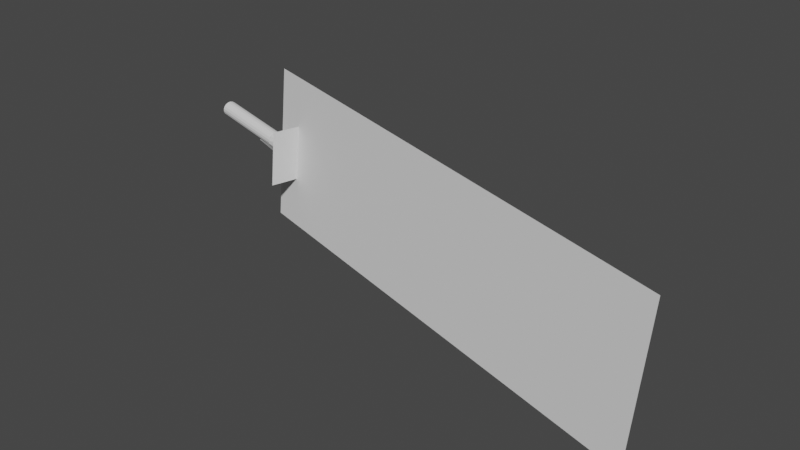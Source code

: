 # Source: flashlight.blend  (saved by Blender 3.4.6; exported with 4.5.12 LTS)
import bpy
from mathutils import Matrix  # noqa: F401  (used for matrix-valued properties, if any)

bpy.ops.wm.read_factory_settings(use_empty=True)
scene = bpy.context.scene
scene.name = 'Scene'

# ---- collections
col_collection = bpy.data.collections.new('Collection'); scene.collection.children.link(col_collection)
col_viewflashlight = bpy.data.collections.new('viewflashlight'); scene.collection.children.link(col_viewflashlight)

# ---- materials (node trees are filled in below, after node groups)
mat_models_items_flashlight_flashlight2 = bpy.data.materials.new('models/items/flashlight/flashlight2')
mat_models_items_flashlight_flashlight2.use_transparent_shadow = False
mat_models_items_flashlight_bulb = bpy.data.materials.new('models/items/flashlight/bulb')
mat_models_items_flashlight_bulb.use_transparent_shadow = False
mat_models_items_flashlight_beam1 = bpy.data.materials.new('models/items/flashlight/beam1')
mat_models_items_flashlight_beam1.use_transparent_shadow = False
mat_models_items_flashlight_flare = bpy.data.materials.new('models/items/flashlight/flare')
mat_models_items_flashlight_flare.use_transparent_shadow = False

# ---- material node trees

# ---- world
world_world = bpy.data.worlds.new('World'); scene.world = world_world
world_world.use_nodes = True; world_world.node_tree.nodes.clear()
_N = world_world.node_tree.nodes; _L = world_world.node_tree.links
n0 = _N.new('ShaderNodeOutputWorld'); n0.name = 'World Output'; n0.location = (300, 300)
n1 = _N.new('ShaderNodeBackground'); n1.name = 'Background'; n1.location = (10, 300)
n1.inputs[0].default_value = (0.05088, 0.05088, 0.05088, 1.0)
_L.new(n1.outputs[0], n0.inputs[0])
n0.is_active_output = True
world_world.color = (0.05088, 0.05088, 0.05088)
world_world.use_sun_shadow = False
world_world.sun_shadow_jitter_overblur = 0.0

# ---- meshes
me_flashlight2_mesh = bpy.data.meshes.new('flashlight2_mesh')
me_flashlight2_mesh.from_pydata([(1.249, -4.666, -19.12), (12.19, -7.316, -19.91), (12.25, -6.983, -19.98), (1.184, -4.999, -19.04), (1.296, -4.375, -19.3), (12.3, -6.692, -20.16), (1.319, -4.161, -19.57), (12.33, -6.478, -20.44), (1.317, -4.051, -19.9), (12.32, -6.368, -20.76), (1.288, -4.057, -20.25), (12.29, -6.374, -21.11), (1.237, -4.179, -20.57), (12.34, -6.517, -21.44), (1.17, -4.403, -20.83), (10.45, -6.356, -21.55), (1.095, -4.7, -20.99), (8.559, -6.271, -21.57), (1.021, -5.036, -21.04), (8.28, -6.564, -21.61), (1.14, -4.992, -19.1), (1.201, -4.679, -19.17), (0.9865, -5.026, -20.97), (1.056, -4.711, -20.93), (1.127, -4.432, -20.78), (1.245, -4.406, -19.34), (1.19, -4.222, -20.53), (1.267, -4.205, -19.6), (1.238, -4.108, -20.23), (1.265, -4.102, -19.91), (1.249, -4.666, -19.12), (1.184, -4.999, -19.04), (1.095, -4.7, -20.99), (1.021, -5.036, -21.04), (1.17, -4.403, -20.83), (1.237, -4.179, -20.57), (1.288, -4.057, -20.25), (1.317, -4.051, -19.9), (1.319, -4.161, -19.57), (1.296, -4.375, -19.3), (8.845, -6.691, -21.89), (9.316, -6.325, -21.84), (12.95, -7.57, -22.61), (12.75, -7.026, -22.36), (12.47, -6.282, -21.14), (12.51, -6.275, -20.75), (12.36, -7.347, -19.78), (12.43, -6.97, -19.86), (12.49, -6.564, -20.17), (13.48, -6.985, -22.09), (13.75, -7.728, -22.38), (15.13, -7.256, -19.76), (16.57, -8.225, -19.85), (16.71, -7.589, -19.88), (13.92, -7.666, -19.64), (14.17, -7.331, -19.67), (16.73, -7.229, -20.51), (15.15, -6.896, -20.39), (16.66, -7.226, -21.45), (13.21, -7.524, -19.78), (13.28, -7.147, -19.86), (16.76, -7.31, -21.39), (16.8, -7.306, -20.51), (16.53, -8.294, -22.07), (16.76, -7.641, -19.91), (16.63, -8.239, -19.88), (16.66, -7.714, -21.9), (16.53, -7.652, -21.99), (16.28, -7.484, -22.14), (16.04, -8.2, -22.31), (14.89, -7.959, -22.22), (15.0, -7.113, -21.9), (16.38, -8.267, -22.17), (16.66, -7.226, -21.45), (16.73, -7.229, -20.51), (16.57, -8.225, -19.85), (16.71, -7.589, -19.88), (16.53, -7.652, -21.99), (16.38, -8.267, -22.17), (1.11, -5.335, -19.09), (12.12, -7.652, -19.96), (1.035, -5.632, -19.26), (12.04, -7.949, -20.12), (0.9674, -5.855, -19.51), (11.97, -8.172, -20.38), (0.9165, -5.978, -19.83), (11.92, -8.294, -20.7), (0.8881, -5.984, -20.18), (11.89, -8.301, -21.04), (0.8855, -5.874, -20.51), (11.99, -8.211, -21.38), (0.9091, -5.66, -20.78), (10.19, -7.613, -21.51), (0.956, -5.369, -20.96), (8.42, -6.94, -21.55), (1.021, -5.036, -21.04), (8.28, -6.564, -21.61), (1.07, -5.307, -19.15), (0.9259, -5.339, -20.91), (0.8819, -5.613, -20.73), (0.9997, -5.587, -19.3), (0.8597, -5.813, -20.48), (0.9366, -5.796, -19.54), (0.8621, -5.917, -20.17), (0.8888, -5.911, -19.84), (1.11, -5.335, -19.09), (0.956, -5.369, -20.96), (0.9091, -5.66, -20.78), (0.8855, -5.874, -20.51), (0.8881, -5.984, -20.18), (0.9165, -5.978, -19.83), (0.9674, -5.855, -19.51), (1.035, -5.632, -19.26), (8.845, -6.691, -21.89), (9.133, -7.21, -21.8), (12.95, -7.57, -22.61), (12.55, -7.969, -22.32), (12.02, -8.459, -21.07), (12.05, -8.452, -20.68), (12.27, -7.726, -19.84), (12.16, -8.142, -20.12), (13.21, -8.281, -22.04), (13.75, -7.728, -22.38), (14.86, -8.528, -19.71), (16.44, -8.861, -19.84), (14.02, -8.075, -19.64), (16.31, -9.244, -20.44), (14.73, -8.911, -20.32), (16.23, -9.281, -21.38), (13.13, -7.903, -19.83), (16.41, -9.201, -20.44), (16.36, -9.242, -21.32), (16.53, -8.294, -22.07), (16.63, -8.239, -19.88), (16.51, -8.837, -19.87), (16.42, -8.864, -21.86), (16.27, -8.875, -21.95), (15.98, -8.942, -22.09), (16.04, -8.2, -22.31), (14.89, -7.959, -22.22), (14.66, -8.755, -21.84), (16.38, -8.267, -22.17), (16.23, -9.281, -21.38), (16.31, -9.244, -20.44), (16.44, -8.861, -19.84), (16.27, -8.875, -21.95)], [], [(0, 1, 2), (3, 1, 0), (4, 2, 5), (0, 2, 4), (6, 5, 7), (4, 5, 6), (8, 7, 9), (6, 7, 8), (10, 9, 11), (8, 9, 10), (12, 11, 13), (10, 11, 12), (14, 13, 15), (12, 13, 14), (16, 15, 17), (14, 15, 16), (18, 17, 19), (16, 17, 18), (20, 21, 22), (21, 23, 22), (21, 24, 23), (21, 25, 24), (25, 26, 24), (25, 27, 26), (27, 28, 26), (27, 29, 28), (20, 30, 21), (31, 30, 20), (22, 32, 33), (22, 23, 32), (23, 34, 32), (24, 34, 23), (24, 35, 34), (26, 35, 24), (28, 36, 35), (26, 28, 35), (28, 37, 36), (29, 37, 28), (38, 37, 29), (27, 38, 29), (25, 38, 27), (25, 39, 38), (21, 39, 25), (21, 30, 39), (19, 17, 40), (17, 41, 40), (40, 41, 42), (41, 43, 42), (17, 15, 41), (41, 15, 43), (15, 13, 43), (11, 9, 44), (9, 45, 44), (1, 46, 2), (46, 47, 2), (2, 47, 5), (47, 48, 5), (7, 45, 9), (43, 49, 42), (49, 50, 42), (13, 49, 43), (51, 52, 53), (54, 52, 51), (55, 54, 51), (51, 53, 56), (57, 51, 56), (57, 56, 58), (46, 59, 47), (59, 60, 47), (59, 54, 60), (54, 55, 60), (55, 51, 57), (48, 57, 45), (45, 57, 58), (47, 60, 48), (48, 60, 57), (60, 55, 57), (5, 48, 7), (7, 48, 45), (45, 58, 44), (61, 62, 63), (64, 65, 63), (62, 64, 63), (66, 61, 63), (11, 44, 13), (58, 67, 68), (68, 69, 70), (44, 58, 71), (71, 68, 70), (71, 58, 68), (68, 72, 69), (68, 67, 72), (49, 71, 50), (71, 70, 50), (13, 44, 49), (44, 71, 49), (62, 61, 73), (74, 62, 73), (75, 65, 64), (76, 75, 64), (74, 64, 62), (76, 64, 74), (73, 61, 66), (73, 66, 77), (77, 66, 63), (77, 63, 78), (1, 79, 80), (1, 3, 79), (80, 81, 82), (80, 79, 81), (82, 83, 84), (82, 81, 83), (84, 85, 86), (84, 83, 85), (86, 87, 88), (86, 85, 87), (88, 89, 90), (88, 87, 89), (90, 91, 92), (90, 89, 91), (92, 93, 94), (92, 91, 93), (94, 95, 96), (94, 93, 95), (97, 20, 22), (98, 97, 22), (99, 97, 98), (100, 97, 99), (101, 100, 99), (102, 100, 101), (103, 102, 101), (104, 102, 103), (105, 20, 97), (105, 31, 20), (106, 22, 33), (98, 22, 106), (107, 98, 106), (107, 99, 98), (108, 99, 107), (108, 101, 99), (109, 103, 108), (103, 101, 108), (110, 103, 109), (110, 104, 103), (110, 111, 104), (111, 102, 104), (111, 100, 102), (112, 100, 111), (112, 97, 100), (105, 97, 112), (94, 96, 113), (114, 94, 113), (114, 113, 115), (116, 114, 115), (92, 94, 114), (92, 114, 116), (90, 92, 116), (86, 88, 117), (118, 86, 117), (46, 1, 80), (119, 46, 80), (119, 80, 82), (120, 119, 82), (118, 84, 86), (121, 116, 115), (122, 121, 115), (121, 90, 116), (52, 123, 124), (52, 54, 123), (54, 125, 123), (124, 123, 126), (123, 127, 126), (126, 127, 128), (59, 46, 119), (129, 59, 119), (54, 59, 129), (125, 54, 129), (123, 125, 127), (127, 120, 118), (127, 118, 128), (129, 119, 120), (129, 120, 127), (125, 129, 127), (120, 82, 84), (120, 84, 118), (128, 118, 117), (130, 131, 132), (133, 134, 132), (134, 130, 132), (131, 135, 132), (117, 88, 90), (136, 128, 137), (138, 137, 139), (128, 117, 140), (137, 140, 139), (128, 140, 137), (141, 137, 138), (136, 137, 141), (140, 121, 122), (139, 140, 122), (117, 90, 121), (140, 117, 121), (131, 130, 142), (130, 143, 142), (133, 75, 134), (75, 144, 134), (134, 143, 130), (134, 144, 143), (131, 142, 135), (135, 142, 145), (135, 145, 132), (132, 145, 78)])
_uv = me_flashlight2_mesh.uv_layers.new(name='UVMap')
_uv.uv.foreach_set('vector', [0.4182, 0.9842, 0.3815, 0.2841, 0.4182, 0.2841, 0.3815, 0.9842, 0.3815, 0.2841, 0.4182, 0.9842, 0.4552, 0.9842, 0.4182, 0.2841, 0.4552, 0.2841, 0.4182, 0.9842, 0.4182, 0.2841, 0.4552, 0.9842, 0.4929, 0.9842, 0.4552, 0.2841, 0.4929, 0.2841, 0.4552, 0.9842, 0.4552, 0.2841, 0.4929, 0.9842, 0.5318, 0.9842, 0.4929, 0.2841, 0.5318, 0.2841, 0.4929, 0.9842, 0.4929, 0.2841, 0.5318, 0.9842, 0.5722, 0.9842, 0.5318, 0.2841, 0.5722, 0.2841, 0.5318, 0.9842, 0.5318, 0.2841, 0.5722, 0.9842, 0.6143, 0.9842, 0.5722, 0.2841, 0.6143, 0.2779, 0.5722, 0.9842, 0.5722, 0.2841, 0.6143, 0.9842, 0.6581, 0.9842, 0.6143, 0.2779, 0.6581, 0.394, 0.6143, 0.9842, 0.6143, 0.2779, 0.6581, 0.9842, 0.7035, 0.9842, 0.6581, 0.394, 0.7035, 0.5094, 0.6581, 0.9842, 0.6581, 0.394, 0.7035, 0.9842, 0.7497, 0.9842, 0.7035, 0.5094, 0.7497, 0.5224, 0.7035, 0.9842, 0.7035, 0.5094, 0.7497, 0.9842, 0.8778, 0.9682, 0.9163, 0.9575, 0.8778, 0.6118, 0.9163, 0.9575, 0.9163, 0.6226, 0.8778, 0.6118, 0.9163, 0.9575, 0.9501, 0.6535, 0.9163, 0.6226, 0.9163, 0.9575, 0.9501, 0.9266, 0.9501, 0.6535, 0.9501, 0.9266, 0.9752, 0.7009, 0.9501, 0.6535, 0.9501, 0.9266, 0.9752, 0.8791, 0.9752, 0.7009, 0.9752, 0.8791, 0.9885, 0.7591, 0.9752, 0.7009, 0.9752, 0.8791, 0.9885, 0.821, 0.9885, 0.7591, 0.8778, 0.9682, 0.9188, 0.9684, 0.9163, 0.9575, 0.8778, 0.9798, 0.9188, 0.9684, 0.8778, 0.9682, 0.8778, 0.6118, 0.9188, 0.6117, 0.8778, 0.6002, 0.8778, 0.6118, 0.9163, 0.6226, 0.9188, 0.6117, 0.9163, 0.6226, 0.9548, 0.6446, 0.9188, 0.6117, 0.9501, 0.6535, 0.9548, 0.6446, 0.9163, 0.6226, 0.9501, 0.6535, 0.9815, 0.6951, 0.9548, 0.6446, 0.9752, 0.7009, 0.9815, 0.6951, 0.9501, 0.6535, 0.9885, 0.7591, 0.9957, 0.7571, 0.9815, 0.6951, 0.9752, 0.7009, 0.9885, 0.7591, 0.9815, 0.6951, 0.9885, 0.7591, 0.9957, 0.823, 0.9957, 0.7571, 0.9885, 0.821, 0.9957, 0.823, 0.9885, 0.7591, 0.9815, 0.8849, 0.9957, 0.823, 0.9885, 0.821, 0.9752, 0.8791, 0.9815, 0.8849, 0.9885, 0.821, 0.9501, 0.9266, 0.9815, 0.8849, 0.9752, 0.8791, 0.9501, 0.9266, 0.9548, 0.9354, 0.9815, 0.8849, 0.9163, 0.9575, 0.9548, 0.9354, 0.9501, 0.9266, 0.9163, 0.9575, 0.9188, 0.9684, 0.9548, 0.9354, 0.7497, 0.5224, 0.7035, 0.5094, 0.7497, 0.4852, 0.7035, 0.5094, 0.7009, 0.4616, 0.7497, 0.4852, 0.7497, 0.4852, 0.7009, 0.4616, 0.7497, 0.222, 0.7009, 0.4616, 0.7072, 0.2425, 0.7497, 0.222, 0.7035, 0.5094, 0.6581, 0.394, 0.7009, 0.4616, 0.7009, 0.4616, 0.6581, 0.394, 0.7072, 0.2425, 0.6581, 0.394, 0.6143, 0.2779, 0.7072, 0.2425, 0.5722, 0.2841, 0.5318, 0.2841, 0.5731, 0.2674, 0.5318, 0.2841, 0.5327, 0.2674, 0.5731, 0.2674, 0.3815, 0.2841, 0.3815, 0.2674, 0.4182, 0.2841, 0.3815, 0.2674, 0.4184, 0.2674, 0.4182, 0.2841, 0.4182, 0.2841, 0.4184, 0.2674, 0.4552, 0.2841, 0.4184, 0.2674, 0.4678, 0.2674, 0.4552, 0.2841, 0.4929, 0.2841, 0.5327, 0.2674, 0.5318, 0.2841, 0.7072, 0.2425, 0.6779, 0.1997, 0.7497, 0.222, 0.6779, 0.1997, 0.7497, 0.1724, 0.7497, 0.222, 0.6143, 0.2779, 0.6779, 0.1997, 0.7072, 0.2425, 0.4292, 0.1078, 0.3815, 0.007297, 0.4292, 0.007297, 0.3815, 0.1761, 0.3815, 0.007297, 0.4292, 0.1078, 0.4102, 0.1649, 0.3815, 0.1761, 0.4292, 0.1078, 0.4292, 0.1078, 0.4292, 0.007297, 0.4822, 0.007297, 0.4822, 0.1078, 0.4292, 0.1078, 0.4822, 0.007297, 0.4822, 0.1078, 0.4822, 0.007297, 0.5713, 0.007297, 0.3815, 0.2674, 0.3815, 0.2202, 0.4184, 0.2674, 0.3815, 0.2202, 0.4165, 0.2202, 0.4184, 0.2674, 0.3815, 0.2202, 0.3815, 0.1761, 0.4165, 0.2202, 0.3815, 0.1761, 0.4102, 0.1649, 0.4165, 0.2202, 0.4102, 0.1649, 0.4292, 0.1078, 0.4822, 0.1078, 0.4678, 0.2674, 0.4822, 0.1078, 0.5327, 0.2674, 0.5327, 0.2674, 0.4822, 0.1078, 0.5713, 0.007297, 0.4184, 0.2674, 0.4165, 0.2202, 0.4678, 0.2674, 0.4678, 0.2674, 0.4165, 0.2202, 0.4822, 0.1078, 0.4165, 0.2202, 0.4102, 0.1649, 0.4822, 0.1078, 0.4552, 0.2841, 0.4678, 0.2674, 0.4929, 0.2841, 0.4929, 0.2841, 0.4678, 0.2674, 0.5327, 0.2674, 0.5327, 0.2674, 0.5713, 0.007297, 0.5731, 0.2674, 0.9674, 0.2035, 0.9635, 0.4036, 0.7623, 0.04148, 0.8892, 0.5355, 0.7623, 0.5376, 0.7623, 0.04148, 0.9635, 0.4036, 0.8892, 0.5355, 0.7623, 0.04148, 0.8844, 0.08419, 0.9674, 0.2035, 0.7623, 0.04148, 0.5722, 0.2841, 0.5731, 0.2674, 0.6143, 0.2779, 0.5713, 0.007297, 0.6564, 0.007297, 0.6597, 0.02343, 0.6597, 0.02343, 0.7497, 0.0284, 0.7497, 0.1013, 0.5731, 0.2674, 0.5713, 0.007297, 0.6413, 0.107, 0.6413, 0.107, 0.6597, 0.02343, 0.7497, 0.1013, 0.6413, 0.107, 0.5713, 0.007297, 0.6597, 0.02343, 0.6597, 0.02343, 0.7497, 0.007297, 0.7497, 0.0284, 0.6597, 0.02343, 0.6564, 0.007297, 0.7497, 0.007297, 0.6779, 0.1997, 0.6413, 0.107, 0.7497, 0.1724, 0.6413, 0.107, 0.7497, 0.1013, 0.7497, 0.1724, 0.6143, 0.2779, 0.5731, 0.2674, 0.6779, 0.1997, 0.5731, 0.2674, 0.6413, 0.107, 0.6779, 0.1997, 0.9635, 0.4036, 0.9674, 0.2035, 0.9963, 0.1895, 0.9919, 0.4126, 0.9635, 0.4036, 0.9963, 0.1895, 0.7623, 0.5622, 0.7623, 0.5376, 0.8892, 0.5355, 0.9072, 0.5598, 0.7623, 0.5622, 0.8892, 0.5355, 0.9919, 0.4126, 0.8892, 0.5355, 0.9635, 0.4036, 0.9072, 0.5598, 0.8892, 0.5355, 0.9919, 0.4126, 0.9963, 0.1895, 0.9674, 0.2035, 0.8844, 0.08419, 0.9963, 0.1895, 0.8844, 0.08419, 0.9016, 0.05637, 0.9016, 0.05637, 0.8844, 0.08419, 0.7623, 0.04148, 0.9016, 0.05637, 0.7623, 0.04148, 0.7623, 0.008726, 0.3815, 0.2841, 0.3449, 0.9842, 0.3449, 0.2841, 0.3815, 0.2841, 0.3815, 0.9842, 0.3449, 0.9842, 0.3449, 0.2841, 0.3078, 0.9842, 0.3078, 0.2841, 0.3449, 0.2841, 0.3449, 0.9842, 0.3078, 0.9842, 0.3078, 0.2841, 0.2701, 0.9842, 0.2701, 0.2841, 0.3078, 0.2841, 0.3078, 0.9842, 0.2701, 0.9842, 0.2701, 0.2841, 0.2312, 0.9842, 0.2312, 0.2841, 0.2701, 0.2841, 0.2701, 0.9842, 0.2312, 0.9842, 0.2312, 0.2841, 0.1908, 0.9842, 0.1908, 0.2841, 0.2312, 0.2841, 0.2312, 0.9842, 0.1908, 0.9842, 0.1908, 0.2841, 0.1487, 0.9842, 0.1487, 0.2779, 0.1908, 0.2841, 0.1908, 0.9842, 0.1487, 0.9842, 0.1487, 0.2779, 0.1049, 0.9842, 0.1049, 0.394, 0.1487, 0.2779, 0.1487, 0.9842, 0.1049, 0.9842, 0.1049, 0.394, 0.05953, 0.9842, 0.05953, 0.5094, 0.1049, 0.394, 0.1049, 0.9842, 0.05953, 0.9842, 0.05953, 0.5094, 0.01329, 0.9842, 0.01329, 0.5224, 0.05953, 0.5094, 0.05953, 0.9842, 0.01329, 0.9842, 0.8394, 0.9575, 0.8778, 0.9682, 0.8778, 0.6118, 0.8394, 0.6226, 0.8394, 0.9575, 0.8778, 0.6118, 0.8055, 0.6535, 0.8394, 0.9575, 0.8394, 0.6226, 0.8055, 0.9266, 0.8394, 0.9575, 0.8055, 0.6535, 0.7804, 0.7009, 0.8055, 0.9266, 0.8055, 0.6535, 0.7804, 0.8791, 0.8055, 0.9266, 0.7804, 0.7009, 0.7671, 0.7591, 0.7804, 0.8791, 0.7804, 0.7009, 0.7671, 0.821, 0.7804, 0.8791, 0.7671, 0.7591, 0.8369, 0.9684, 0.8778, 0.9682, 0.8394, 0.9575, 0.8369, 0.9684, 0.8778, 0.9798, 0.8778, 0.9682, 0.8369, 0.6117, 0.8778, 0.6118, 0.8778, 0.6002, 0.8394, 0.6226, 0.8778, 0.6118, 0.8369, 0.6117, 0.8008, 0.6446, 0.8394, 0.6226, 0.8369, 0.6117, 0.8008, 0.6446, 0.8055, 0.6535, 0.8394, 0.6226, 0.7741, 0.6951, 0.8055, 0.6535, 0.8008, 0.6446, 0.7741, 0.6951, 0.7804, 0.7009, 0.8055, 0.6535, 0.7599, 0.7571, 0.7671, 0.7591, 0.7741, 0.6951, 0.7671, 0.7591, 0.7804, 0.7009, 0.7741, 0.6951, 0.7599, 0.823, 0.7671, 0.7591, 0.7599, 0.7571, 0.7599, 0.823, 0.7671, 0.821, 0.7671, 0.7591, 0.7599, 0.823, 0.7741, 0.8849, 0.7671, 0.821, 0.7741, 0.8849, 0.7804, 0.8791, 0.7671, 0.821, 0.7741, 0.8849, 0.8055, 0.9266, 0.7804, 0.8791, 0.8008, 0.9354, 0.8055, 0.9266, 0.7741, 0.8849, 0.8008, 0.9354, 0.8394, 0.9575, 0.8055, 0.9266, 0.8369, 0.9684, 0.8394, 0.9575, 0.8008, 0.9354, 0.05953, 0.5094, 0.01329, 0.5224, 0.01329, 0.4852, 0.06212, 0.4616, 0.05953, 0.5094, 0.01329, 0.4852, 0.06212, 0.4616, 0.01329, 0.4852, 0.01329, 0.222, 0.05576, 0.2425, 0.06212, 0.4616, 0.01329, 0.222, 0.1049, 0.394, 0.05953, 0.5094, 0.06212, 0.4616, 0.1049, 0.394, 0.06212, 0.4616, 0.05576, 0.2425, 0.1487, 0.2779, 0.1049, 0.394, 0.05576, 0.2425, 0.2312, 0.2841, 0.1908, 0.2841, 0.1899, 0.2674, 0.2303, 0.2674, 0.2312, 0.2841, 0.1899, 0.2674, 0.3815, 0.2674, 0.3815, 0.2841, 0.3449, 0.2841, 0.3446, 0.2674, 0.3815, 0.2674, 0.3449, 0.2841, 0.3446, 0.2674, 0.3449, 0.2841, 0.3078, 0.2841, 0.2952, 0.2674, 0.3446, 0.2674, 0.3078, 0.2841, 0.2303, 0.2674, 0.2701, 0.2841, 0.2312, 0.2841, 0.08513, 0.1997, 0.05576, 0.2425, 0.01329, 0.222, 0.01329, 0.1724, 0.08513, 0.1997, 0.01329, 0.222, 0.08513, 0.1997, 0.1487, 0.2779, 0.05576, 0.2425, 0.3815, 0.007297, 0.3338, 0.1078, 0.3338, 0.007297, 0.3815, 0.007297, 0.3815, 0.1761, 0.3338, 0.1078, 0.3815, 0.1761, 0.3528, 0.1649, 0.3338, 0.1078, 0.3338, 0.007297, 0.3338, 0.1078, 0.2808, 0.007297, 0.3338, 0.1078, 0.2808, 0.1078, 0.2808, 0.007297, 0.2808, 0.007297, 0.2808, 0.1078, 0.1917, 0.007297, 0.3815, 0.2202, 0.3815, 0.2674, 0.3446, 0.2674, 0.3465, 0.2202, 0.3815, 0.2202, 0.3446, 0.2674, 0.3815, 0.1761, 0.3815, 0.2202, 0.3465, 0.2202, 0.3528, 0.1649, 0.3815, 0.1761, 0.3465, 0.2202, 0.3338, 0.1078, 0.3528, 0.1649, 0.2808, 0.1078, 0.2808, 0.1078, 0.2952, 0.2674, 0.2303, 0.2674, 0.2808, 0.1078, 0.2303, 0.2674, 0.1917, 0.007297, 0.3465, 0.2202, 0.3446, 0.2674, 0.2952, 0.2674, 0.3465, 0.2202, 0.2952, 0.2674, 0.2808, 0.1078, 0.3528, 0.1649, 0.3465, 0.2202, 0.2808, 0.1078, 0.2952, 0.2674, 0.3078, 0.2841, 0.2701, 0.2841, 0.2952, 0.2674, 0.2701, 0.2841, 0.2303, 0.2674, 0.1917, 0.007297, 0.2303, 0.2674, 0.1899, 0.2674, 0.9636, 0.4036, 0.9675, 0.2035, 0.7624, 0.04148, 0.7624, 0.5376, 0.8894, 0.5355, 0.7624, 0.04148, 0.8894, 0.5355, 0.9636, 0.4036, 0.7624, 0.04148, 0.9675, 0.2035, 0.8845, 0.08419, 0.7624, 0.04148, 0.1899, 0.2674, 0.1908, 0.2841, 0.1487, 0.2779, 0.1066, 0.007297, 0.1917, 0.007297, 0.1033, 0.02343, 0.01329, 0.0284, 0.1033, 0.02343, 0.01329, 0.1013, 0.1917, 0.007297, 0.1899, 0.2674, 0.1217, 0.107, 0.1033, 0.02343, 0.1217, 0.107, 0.01329, 0.1013, 0.1917, 0.007297, 0.1217, 0.107, 0.1033, 0.02343, 0.01329, 0.007297, 0.1033, 0.02343, 0.01329, 0.0284, 0.1066, 0.007297, 0.1033, 0.02343, 0.01329, 0.007297, 0.1217, 0.107, 0.08513, 0.1997, 0.01329, 0.1724, 0.01329, 0.1013, 0.1217, 0.107, 0.01329, 0.1724, 0.1899, 0.2674, 0.1487, 0.2779, 0.08513, 0.1997, 0.1217, 0.107, 0.1899, 0.2674, 0.08513, 0.1997, 0.9675, 0.2035, 0.9636, 0.4036, 0.9963, 0.1895, 0.9636, 0.4036, 0.9919, 0.4126, 0.9963, 0.1895, 0.7624, 0.5376, 0.7623, 0.5622, 0.8894, 0.5355, 0.7623, 0.5622, 0.9072, 0.5598, 0.8894, 0.5355, 0.8894, 0.5355, 0.9919, 0.4126, 0.9636, 0.4036, 0.8894, 0.5355, 0.9072, 0.5598, 0.9919, 0.4126, 0.9675, 0.2035, 0.9963, 0.1895, 0.8845, 0.08419, 0.8845, 0.08419, 0.9963, 0.1895, 0.9016, 0.05637, 0.8845, 0.08419, 0.9016, 0.05637, 0.7624, 0.04148, 0.7624, 0.04148, 0.9016, 0.05637, 0.7623, 0.008726])
me_flashlight2_mesh.materials.append(mat_models_items_flashlight_flashlight2)
me_flashlight2_mesh.update()
me_bulb_mesh = bpy.data.meshes.new('bulb_mesh')
me_bulb_mesh.from_pydata([(16.32, -9.861, -19.53), (16.05, -9.921, -22.84), (16.72, -6.665, -22.96), (17.0, -6.605, -19.64)], [], [(0, 1, 2), (3, 0, 2)])
_uv = me_bulb_mesh.uv_layers.new(name='UVMap')
_uv.uv.foreach_set('vector', [2.98e-08, 1.0, 2.98e-08, -5.96e-07, 1.0, -5.96e-07, 1.0, 1.0, 2.98e-08, 1.0, 1.0, -5.96e-07])
me_bulb_mesh.materials.append(mat_models_items_flashlight_bulb)
me_bulb_mesh.update()
me_beam1_mesh = bpy.data.meshes.new('beam1_mesh')
me_beam1_mesh.from_pydata([(72.7, -19.72, -15.34), (12.8, -7.831, -30.92), (71.02, -20.1, -35.68), (14.45, -7.463, -10.78)], [], [(0, 1, 2), (0, 3, 1)])
_uv = me_beam1_mesh.uv_layers.new(name='UVMap')
_uv.uv.foreach_set('vector', [1.0, 1.0, 5.96e-08, -1.192e-07, 1.0, -1.192e-07, 1.0, 1.0, 5.96e-08, 1.0, 5.96e-08, -1.192e-07])
me_beam1_mesh.materials.append(mat_models_items_flashlight_beam1)
me_beam1_mesh.update()
me_flare_mesh = bpy.data.meshes.new('flare_mesh')
me_flare_mesh.from_pydata([(16.53, -11.83, -17.35), (15.94, -11.96, -24.56), (17.41, -4.876, -24.81), (18.0, -4.744, -17.6)], [], [(0, 1, 2), (3, 0, 2)])
_uv = me_flare_mesh.uv_layers.new(name='UVMap')
_uv.uv.foreach_set('vector', [2.98e-08, 1.0, 2.98e-08, -5.96e-07, 1.0, -5.96e-07, 1.0, 1.0, 2.98e-08, 1.0, 1.0, -5.96e-07])
me_flare_mesh.materials.append(mat_models_items_flashlight_flare)
me_flare_mesh.update()

# ---- objects
ob_flashlight2 = bpy.data.objects.new('flashlight2', me_flashlight2_mesh)
ob_bulb = bpy.data.objects.new('bulb', me_bulb_mesh)
ob_beam1 = bpy.data.objects.new('beam1', me_beam1_mesh)
ob_flare = bpy.data.objects.new('flare', me_flare_mesh)

# ---- transforms, parenting, visibility, modifiers, constraints
ob_flashlight2.location = (-3.288, -4.305, 4.723)
_vg = ob_flashlight2.vertex_groups.new(name='origin')
_vg = ob_flashlight2.vertex_groups.new(name='Ruparm')
_vg = ob_flashlight2.vertex_groups.new(name='Rloarm')
_vg = ob_flashlight2.vertex_groups.new(name='Rwrist')
_vg = ob_flashlight2.vertex_groups.new(name='Rhand')
_vg = ob_flashlight2.vertex_groups.new(name='Flashlight')
_vg.add([0, 1, 2, 3, 4, 5, 6, 7, 8, 9, 10, 11, 12, 13, 14, 15, 16, 17, 18, 19, 20, 21, 22, 23, 24, 25, 26, 27, 28, 29, 30, 31, 32, 33, 34, 35, 36, 37, 38, 39, 40, 41, 42, 43, 44, 45, 46, 47, 48, 49, 50, 51, 52, 53, 54, 55, 56, 57, 58, 59, 60, 61, 62, 63, 64, 65, 66, 67, 68, 69, 70, 71, 72, 73, 74, 75, 76, 77, 78, 79, 80, 81, 82, 83, 84, 85, 86, 87, 88, 89, 90, 91, 92, 93, 94, 95, 96, 97, 98, 99, 100, 101, 102, 103, 104, 105, 106, 107, 108, 109, 110, 111, 112, 113, 114, 115, 116, 117, 118, 119, 120, 121, 122, 123, 124, 125, 126, 127, 128, 129, 130, 131, 132, 133, 134, 135, 136, 137, 138, 139, 140, 141, 142, 143, 144, 145], 1.0, 'REPLACE')
_vg = ob_flashlight2.vertex_groups.new(name='flash')
_vg = ob_flashlight2.vertex_groups.new(name='Rindex1')
_vg = ob_flashlight2.vertex_groups.new(name='Rindex2')
_vg = ob_flashlight2.vertex_groups.new(name='Rindex3')
_vg = ob_flashlight2.vertex_groups.new(name='Rmiddle1')
_vg = ob_flashlight2.vertex_groups.new(name='Rmiddle2')
_vg = ob_flashlight2.vertex_groups.new(name='Rmiddle3')
_vg = ob_flashlight2.vertex_groups.new(name='Rpinky1')
_vg = ob_flashlight2.vertex_groups.new(name='Rpinky2')
_vg = ob_flashlight2.vertex_groups.new(name='Rpinky3')
_vg = ob_flashlight2.vertex_groups.new(name='Rring1')
_vg = ob_flashlight2.vertex_groups.new(name='Rring2')
_vg = ob_flashlight2.vertex_groups.new(name='Rrring3')
_vg = ob_flashlight2.vertex_groups.new(name='Rthumb1')
_vg = ob_flashlight2.vertex_groups.new(name='Rthumb2')
_vg = ob_flashlight2.vertex_groups.new(name='Rthumb3')
_m = ob_flashlight2.modifiers.new('viewflashlight_MD5_skeleton', 'ARMATURE')
ob_bulb.location = (-3.288, -4.305, 4.723)
_vg = ob_bulb.vertex_groups.new(name='origin')
_vg = ob_bulb.vertex_groups.new(name='Ruparm')
_vg = ob_bulb.vertex_groups.new(name='Rloarm')
_vg = ob_bulb.vertex_groups.new(name='Rwrist')
_vg = ob_bulb.vertex_groups.new(name='Rhand')
_vg = ob_bulb.vertex_groups.new(name='Flashlight')
_vg.add([0, 1, 2, 3], 1.0, 'REPLACE')
_vg = ob_bulb.vertex_groups.new(name='flash')
_vg = ob_bulb.vertex_groups.new(name='Rindex1')
_vg = ob_bulb.vertex_groups.new(name='Rindex2')
_vg = ob_bulb.vertex_groups.new(name='Rindex3')
_vg = ob_bulb.vertex_groups.new(name='Rmiddle1')
_vg = ob_bulb.vertex_groups.new(name='Rmiddle2')
_vg = ob_bulb.vertex_groups.new(name='Rmiddle3')
_vg = ob_bulb.vertex_groups.new(name='Rpinky1')
_vg = ob_bulb.vertex_groups.new(name='Rpinky2')
_vg = ob_bulb.vertex_groups.new(name='Rpinky3')
_vg = ob_bulb.vertex_groups.new(name='Rring1')
_vg = ob_bulb.vertex_groups.new(name='Rring2')
_vg = ob_bulb.vertex_groups.new(name='Rrring3')
_vg = ob_bulb.vertex_groups.new(name='Rthumb1')
_vg = ob_bulb.vertex_groups.new(name='Rthumb2')
_vg = ob_bulb.vertex_groups.new(name='Rthumb3')
_m = ob_bulb.modifiers.new('viewflashlight_MD5_skeleton', 'ARMATURE')
ob_beam1.location = (-3.288, -4.305, 4.723)
_vg = ob_beam1.vertex_groups.new(name='origin')
_vg = ob_beam1.vertex_groups.new(name='Ruparm')
_vg = ob_beam1.vertex_groups.new(name='Rloarm')
_vg = ob_beam1.vertex_groups.new(name='Rwrist')
_vg = ob_beam1.vertex_groups.new(name='Rhand')
_vg = ob_beam1.vertex_groups.new(name='Flashlight')
_vg.add([0, 1, 2, 3], 1.0, 'REPLACE')
_vg = ob_beam1.vertex_groups.new(name='flash')
_vg = ob_beam1.vertex_groups.new(name='Rindex1')
_vg = ob_beam1.vertex_groups.new(name='Rindex2')
_vg = ob_beam1.vertex_groups.new(name='Rindex3')
_vg = ob_beam1.vertex_groups.new(name='Rmiddle1')
_vg = ob_beam1.vertex_groups.new(name='Rmiddle2')
_vg = ob_beam1.vertex_groups.new(name='Rmiddle3')
_vg = ob_beam1.vertex_groups.new(name='Rpinky1')
_vg = ob_beam1.vertex_groups.new(name='Rpinky2')
_vg = ob_beam1.vertex_groups.new(name='Rpinky3')
_vg = ob_beam1.vertex_groups.new(name='Rring1')
_vg = ob_beam1.vertex_groups.new(name='Rring2')
_vg = ob_beam1.vertex_groups.new(name='Rrring3')
_vg = ob_beam1.vertex_groups.new(name='Rthumb1')
_vg = ob_beam1.vertex_groups.new(name='Rthumb2')
_vg = ob_beam1.vertex_groups.new(name='Rthumb3')
_m = ob_beam1.modifiers.new('viewflashlight_MD5_skeleton', 'ARMATURE')
ob_flare.location = (-3.288, -4.305, 4.723)
_vg = ob_flare.vertex_groups.new(name='origin')
_vg = ob_flare.vertex_groups.new(name='Ruparm')
_vg = ob_flare.vertex_groups.new(name='Rloarm')
_vg = ob_flare.vertex_groups.new(name='Rwrist')
_vg = ob_flare.vertex_groups.new(name='Rhand')
_vg = ob_flare.vertex_groups.new(name='Flashlight')
_vg.add([0, 1, 2, 3], 1.0, 'REPLACE')
_vg = ob_flare.vertex_groups.new(name='flash')
_vg = ob_flare.vertex_groups.new(name='Rindex1')
_vg = ob_flare.vertex_groups.new(name='Rindex2')
_vg = ob_flare.vertex_groups.new(name='Rindex3')
_vg = ob_flare.vertex_groups.new(name='Rmiddle1')
_vg = ob_flare.vertex_groups.new(name='Rmiddle2')
_vg = ob_flare.vertex_groups.new(name='Rmiddle3')
_vg = ob_flare.vertex_groups.new(name='Rpinky1')
_vg = ob_flare.vertex_groups.new(name='Rpinky2')
_vg = ob_flare.vertex_groups.new(name='Rpinky3')
_vg = ob_flare.vertex_groups.new(name='Rring1')
_vg = ob_flare.vertex_groups.new(name='Rring2')
_vg = ob_flare.vertex_groups.new(name='Rrring3')
_vg = ob_flare.vertex_groups.new(name='Rthumb1')
_vg = ob_flare.vertex_groups.new(name='Rthumb2')
_vg = ob_flare.vertex_groups.new(name='Rthumb3')
_m = ob_flare.modifiers.new('viewflashlight_MD5_skeleton', 'ARMATURE')

# ---- collection membership
col_viewflashlight.objects.link(ob_flashlight2)
col_viewflashlight.objects.link(ob_bulb)
col_viewflashlight.objects.link(ob_beam1)
col_viewflashlight.objects.link(ob_flare)

# ---- scene / render settings (as saved in the file)
scene.frame_start = 1; scene.frame_end = 250; scene.frame_set(1)
scene.render.engine = 'BLENDER_EEVEE_NEXT'
scene.cycles.sampling_pattern = 'TABULATED_SOBOL'
scene.cycles.use_light_tree = False
scene.view_settings.view_transform = 'Filmic'
bpy.context.view_layer.update()

# ---- added for rendering (the .blend has no active camera and no usable light): camera, sun
cam_auto = bpy.data.cameras.new('AutoCamera')
cam_auto.lens = 50.0
cam_auto.sensor_width = 36.0
cam_auto.clip_end = 1261.78
ob_auto_camera = bpy.data.objects.new('AutoCamera', cam_auto)
scene.collection.objects.link(ob_auto_camera)
ob_auto_camera.location = (105.387, -102.654, 39.0112)
ob_auto_camera.rotation_euler = (1.09748, -7.21219e-08, 0.694738)
scene.camera = ob_auto_camera
light_auto_sun = bpy.data.lights.new('AutoSun', 'SUN')
light_auto_sun.energy = 3.0
light_auto_sun.angle = 0.0523599
ob_auto_sun = bpy.data.objects.new('AutoSun', light_auto_sun)
scene.collection.objects.link(ob_auto_sun)
ob_auto_sun.rotation_euler = (0.872665, 0.174533, 0.523599)
bpy.context.view_layer.update()
